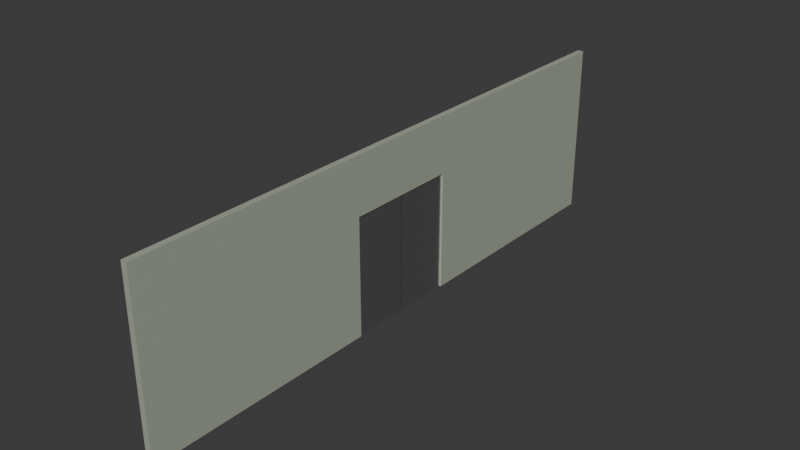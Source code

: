 # Source: mock_gate.blend  (saved by Blender 4.4.32; exported with 4.5.12 LTS)
import bpy
from mathutils import Matrix  # noqa: F401  (used for matrix-valued properties, if any)

bpy.ops.wm.read_factory_settings(use_empty=True)
scene = bpy.context.scene
scene.name = 'Scene'

# ---- collections
col_collection = bpy.data.collections.new('Collection'); scene.collection.children.link(col_collection)

# ---- materials (node trees are filled in below, after node groups)
mat_door = bpy.data.materials.new('Door')
mat_wall = bpy.data.materials.new('Wall')

# ---- material node trees
mat_door.use_nodes = True; mat_door.node_tree.nodes.clear()
_N = mat_door.node_tree.nodes; _L = mat_door.node_tree.links
n0 = _N.new('ShaderNodeBsdfPrincipled'); n0.name = 'Principled BSDF'; n0.location = (10, 300)
n0.inputs[1].default_value = 1.0
n0.inputs[2].default_value = 0.3
n1 = _N.new('ShaderNodeOutputMaterial'); n1.name = 'Material Output'; n1.location = (300, 300)
_L.new(n0.outputs[0], n1.inputs[0])
n1.is_active_output = True
mat_wall.use_nodes = True; mat_wall.node_tree.nodes.clear()
_N = mat_wall.node_tree.nodes; _L = mat_wall.node_tree.links
n0 = _N.new('ShaderNodeBsdfPrincipled'); n0.name = 'Principled BSDF'; n0.location = (10, 300)
n0.inputs[0].default_value = (0.3879, 0.4293, 0.3388, 1.0)
n1 = _N.new('ShaderNodeOutputMaterial'); n1.name = 'Material Output'; n1.location = (300, 300)
_L.new(n0.outputs[0], n1.inputs[0])
n1.is_active_output = True

# ---- world
world_world = bpy.data.worlds.new('World'); scene.world = world_world
world_world.use_nodes = True; world_world.node_tree.nodes.clear()
_N = world_world.node_tree.nodes; _L = world_world.node_tree.links
n0 = _N.new('ShaderNodeOutputWorld'); n0.name = 'World Output'; n0.location = (300, 300)
n1 = _N.new('ShaderNodeBackground'); n1.name = 'Background'; n1.location = (10, 300)
n1.inputs[0].default_value = (0.05088, 0.05088, 0.05088, 1.0)
_L.new(n1.outputs[0], n0.inputs[0])
n0.is_active_output = True
world_world.color = (0.05088, 0.05088, 0.05088)
world_world.sun_shadow_jitter_overblur = 0.0

# ---- meshes
me_cube_001 = bpy.data.meshes.new('Cube.001')
me_cube_001.from_pydata([(-1.0, -2.014, 0.0), (-1.0, -2.014, 2.0), (-1.0, -0.014, 0.0), (-1.0, -0.014, 2.0), (1.0, -2.014, 0.0), (1.0, -2.014, 2.0), (1.0, -0.014, 0.0), (1.0, -0.014, 2.0)], [], [(0, 1, 3, 2), (2, 3, 7, 6), (6, 7, 5, 4), (4, 5, 1, 0), (2, 6, 4, 0), (7, 3, 1, 5)])
_uv = me_cube_001.uv_layers.new(name='UVMap')
_uv.uv.foreach_set('vector', [0.375, 0.0, 0.625, 0.0, 0.625, 0.25, 0.375, 0.25, 0.375, 0.25, 0.625, 0.25, 0.625, 0.5, 0.375, 0.5, 0.375, 0.5, 0.625, 0.5, 0.625, 0.75, 0.375, 0.75, 0.375, 0.75, 0.625, 0.75, 0.625, 1.0, 0.375, 1.0, 0.125, 0.5, 0.375, 0.5, 0.375, 0.75, 0.125, 0.75, 0.625, 0.5, 0.875, 0.5, 0.875, 0.75, 0.625, 0.75])
me_cube_001.materials.append(mat_door)
me_cube_001.update()
me_cube_002 = bpy.data.meshes.new('Cube.002')
me_cube_002.from_pydata([(-1.0, 0.014, 0.0), (-1.0, 0.014, 2.0), (-1.0, 2.014, 0.0), (-1.0, 2.014, 2.0), (1.0, 0.014, 0.0), (1.0, 0.014, 2.0), (1.0, 2.014, 0.0), (1.0, 2.014, 2.0)], [], [(0, 1, 3, 2), (2, 3, 7, 6), (6, 7, 5, 4), (4, 5, 1, 0), (2, 6, 4, 0), (7, 3, 1, 5)])
_uv = me_cube_002.uv_layers.new(name='UVMap')
_uv.uv.foreach_set('vector', [0.375, 0.0, 0.625, 0.0, 0.625, 0.25, 0.375, 0.25, 0.375, 0.25, 0.625, 0.25, 0.625, 0.5, 0.375, 0.5, 0.375, 0.5, 0.625, 0.5, 0.625, 0.75, 0.375, 0.75, 0.375, 0.75, 0.625, 0.75, 0.625, 1.0, 0.375, 1.0, 0.125, 0.5, 0.375, 0.5, 0.375, 0.75, 0.125, 0.75, 0.625, 0.5, 0.875, 0.5, 0.875, 0.75, 0.625, 0.75])
me_cube_002.materials.append(mat_door)
me_cube_002.update()
me_cube_003 = bpy.data.meshes.new('Cube.003')
me_cube_003.from_pydata([(-1.0, -1.0, -1.0), (-1.0, -1.0, 1.0), (-1.0, 1.0, -1.0), (-1.0, 1.0, 1.0), (1.0, -1.0, -1.0), (1.0, -1.0, 1.0), (1.0, 1.0, -1.0), (1.0, 1.0, 1.0), (-1.0, 0.1962, -1.0), (-1.0, -0.1962, -1.0), (-1.0, -0.1962, 1.0), (-1.0, 0.1962, 1.0), (1.0, -0.1962, -1.0), (1.0, 0.1962, -1.0), (1.0, 0.1962, 1.0), (1.0, -0.1962, 1.0), (-1.0, -1.0, 0.353), (-1.0, 1.0, 0.353), (1.0, 1.0, 0.353), (1.0, -1.0, 0.353), (1.0, 0.1962, 0.353), (1.0, -0.1962, 0.353), (-1.0, -0.1962, 0.353), (-1.0, 0.1962, 0.353)], [], [(23, 11, 3, 17), (17, 3, 7, 18), (21, 15, 5, 19), (19, 5, 1, 16), (9, 12, 4, 0), (15, 10, 1, 5), (7, 3, 11, 14), (14, 11, 10, 15), (2, 6, 13, 8), (18, 7, 14, 20), (20, 14, 15, 21), (16, 1, 10, 22), (22, 10, 11, 23), (0, 16, 22, 9), (6, 18, 20, 13), (4, 19, 16, 0), (12, 21, 19, 4), (2, 17, 18, 6), (8, 23, 17, 2), (22, 23, 20, 21), (9, 22, 21, 12), (8, 13, 20, 23)])
_uv = me_cube_003.uv_layers.new(name='UVMap')
_uv.uv.foreach_set('vector', [0.5, 0.1667, 0.625, 0.1667, 0.625, 0.25, 0.5, 0.25, 0.5, 0.25, 0.625, 0.25, 0.625, 0.5, 0.5, 0.5, 0.5, 0.6667, 0.625, 0.6667, 0.625, 0.75, 0.5, 0.75, 0.5, 0.75, 0.625, 0.75, 0.625, 1.0, 0.5, 1.0, 0.125, 0.6667, 0.375, 0.6667, 0.375, 0.75, 0.125, 0.75, 0.625, 0.6667, 0.875, 0.6667, 0.875, 0.75, 0.625, 0.75, 0.625, 0.5, 0.875, 0.5, 0.875, 0.5833, 0.625, 0.5833, 0.625, 0.5833, 0.875, 0.5833, 0.875, 0.6667, 0.625, 0.6667, 0.125, 0.5, 0.375, 0.5, 0.375, 0.5833, 0.125, 0.5833, 0.5, 0.5, 0.625, 0.5, 0.625, 0.5833, 0.5, 0.5833, 0.5, 0.5833, 0.625, 0.5833, 0.625, 0.6667, 0.5, 0.6667, 0.5, 0.0, 0.625, 0.0, 0.625, 0.08333, 0.5, 0.08333, 0.5, 0.08333, 0.625, 0.08333, 0.625, 0.1667, 0.5, 0.1667, 0.375, 0.0, 0.5, 0.0, 0.5, 0.08333, 0.375, 0.08333, 0.375, 0.5, 0.5, 0.5, 0.5, 0.5833, 0.375, 0.5833, 0.375, 0.75, 0.5, 0.75, 0.5, 1.0, 0.375, 1.0, 0.375, 0.6667, 0.5, 0.6667, 0.5, 0.75, 0.375, 0.75, 0.375, 0.25, 0.5, 0.25, 0.5, 0.5, 0.375, 0.5, 0.375, 0.1667, 0.5, 0.1667, 0.5, 0.25, 0.375, 0.25, 0.5, 0.08333, 0.5, 0.1667, 0.5, 0.5833, 0.5, 0.6667, 0.375, 0.08333, 0.5, 0.08333, 0.5, 0.6667, 0.375, 0.6667, 0.375, 0.1667, 0.375, 0.5833, 0.5, 0.5833, 0.5, 0.1667])
me_cube_003.materials.append(mat_wall)
me_cube_003.update()

# ---- objects
ob_cube = bpy.data.objects.new('Cube', me_cube_001)
ob_cube_001 = bpy.data.objects.new('Cube.001', me_cube_002)
ob_cube_002 = bpy.data.objects.new('Cube.002', me_cube_003)

# ---- transforms, parenting, visibility, modifiers, constraints
ob_cube.location = (0.0, 0.0, 0.0)
ob_cube.scale = (0.03, 0.5, 1.0)
ob_cube_001.location = (0.0, 0.0, 0.0)
ob_cube_001.scale = (0.03, 0.5, 1.0)
ob_cube_002.location = (0.0, 0.0, 1.5)
ob_cube_002.scale = (0.05197, 5.0, 1.5)

# ---- collection membership
col_collection.objects.link(ob_cube)
col_collection.objects.link(ob_cube_001)
col_collection.objects.link(ob_cube_002)

# ---- scene / render settings (as saved in the file)
scene.frame_start = 1; scene.frame_end = 30; scene.frame_set(1)
scene.render.engine = 'BLENDER_EEVEE_NEXT'
scene.render.fps = 30
bpy.context.view_layer.update()

# ---- added for rendering (the .blend has no active camera and no usable light): camera, sun
cam_auto = bpy.data.cameras.new('AutoCamera')
cam_auto.lens = 50.0
cam_auto.sensor_width = 36.0
cam_auto.clip_end = 1000.0
ob_auto_camera = bpy.data.objects.new('AutoCamera', cam_auto)
scene.collection.objects.link(ob_auto_camera)
ob_auto_camera.location = (9.66011, -11.5921, 9.22809)
ob_auto_camera.rotation_euler = (1.09748, -7.21219e-08, 0.694738)
scene.camera = ob_auto_camera
light_auto_sun = bpy.data.lights.new('AutoSun', 'SUN')
light_auto_sun.energy = 3.0
light_auto_sun.angle = 0.0523599
ob_auto_sun = bpy.data.objects.new('AutoSun', light_auto_sun)
scene.collection.objects.link(ob_auto_sun)
ob_auto_sun.rotation_euler = (0.872665, 0.174533, 0.523599)
bpy.context.view_layer.update()
